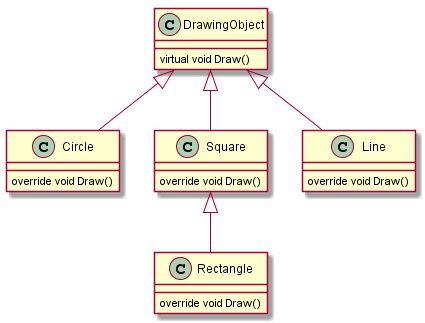

The diagram above was rendered by PlantUML. Its source (embedded in the PNG):
@startuml

class DrawingObject 
{
  virtual void Draw()
}

class Circle 
{
  override void Draw()
}

class Rectangle 
{
  override void Draw()
}


class Square 
{
  override void Draw()
}

class Line 
{
  override void Draw()
}

DrawingObject <|-- Line
DrawingObject <|-- Circle
DrawingObject <|-- Square
Square <|-- Rectangle

@enduml